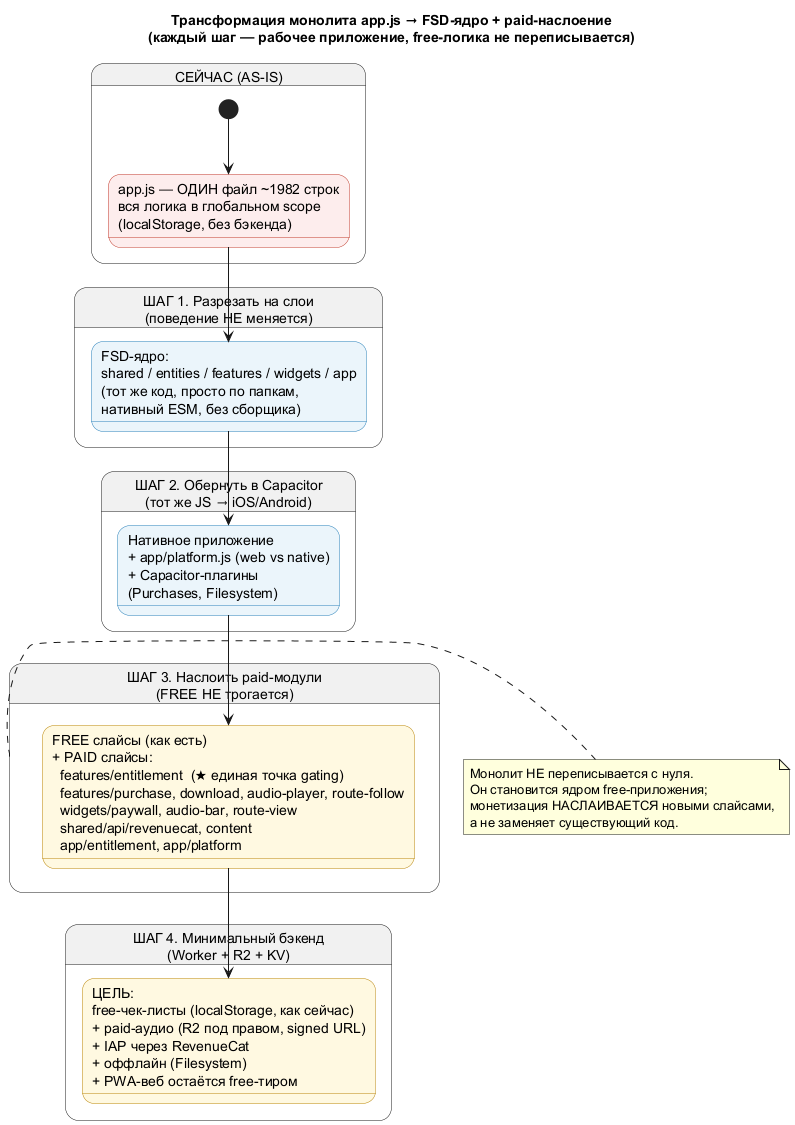

The diagram above was rendered by PlantUML. Its source (embedded in the PNG):
@startuml 05-monolith-transform
' ===========================================================================
' Что буквально происходит с монолитом: AS-IS → TO-BE (4 шага)
' ===========================================================================

skinparam ranksep 55
skinparam nodesep 22
skinparam state {
  BackgroundColor<<now>>  #FDEDEC
  BorderColor<<now>>      #C0392B
  BackgroundColor<<core>> #EBF5FB
  BorderColor<<core>>     #2980B9
  BackgroundColor<<paid>> #FFF8E1
  BorderColor<<paid>>     #B8860B
}
title Трансформация монолита app.js → FSD-ядро + paid-наслоение\n(каждый шаг — рабочее приложение, free-логика не переписывается)

state "СЕЙЧАС (AS-IS)" as NOW {
  [*] --> MONO
  state "app.js — ОДИН файл ~1982 строк\nвся логика в глобальном scope\n(localStorage, без бэкенда)" as MONO <<now>>
}

state "ШАГ 1. Разрезать на слои\n(поведение НЕ меняется)" as S1 {
  MONO --> FSD
  state "FSD-ядро:\nshared / entities / features / widgets / app\n(тот же код, просто по папкам,\nнативный ESM, без сборщика)" as FSD <<core>>
}

state "ШАГ 2. Обернуть в Capacitor\n(тот же JS → iOS/Android)" as S2 {
  FSD --> NATIVE
  state "Нативное приложение\n+ app/platform.js (web vs native)\n+ Capacitor-плагины\n(Purchases, Filesystem)" as NATIVE <<core>>
}

state "ШАГ 3. Наслоить paid-модули\n(FREE НЕ трогается)" as S3 {
  NATIVE --> FULL
  state "FREE слайсы (как есть)\n+ PAID слайсы:\n  features/entitlement  (★ единая точка gating)\n  features/purchase, download, audio-player, route-follow\n  widgets/paywall, audio-bar, route-view\n  shared/api/revenuecat, content\n  app/entitlement, app/platform" as FULL <<paid>>
}

state "ШАГ 4. Минимальный бэкенд\n(Worker + R2 + KV)" as S4 {
  FULL --> FINAL
  state "ЦЕЛЬ:\nfree-чек-листы (localStorage, как сейчас)\n+ paid-аудио (R2 под правом, signed URL)\n+ IAP через RevenueCat\n+ оффлайн (Filesystem)\n+ PWA-веб остаётся free-тиром" as FINAL <<paid>>
}

note right of S3
  Монолит НЕ переписывается с нуля.
  Он становится ядром free-приложения;
  монетизация НАСЛАИВАЕТСЯ новыми слайсами,
  а не заменяет существующий код.
end note

@enduml